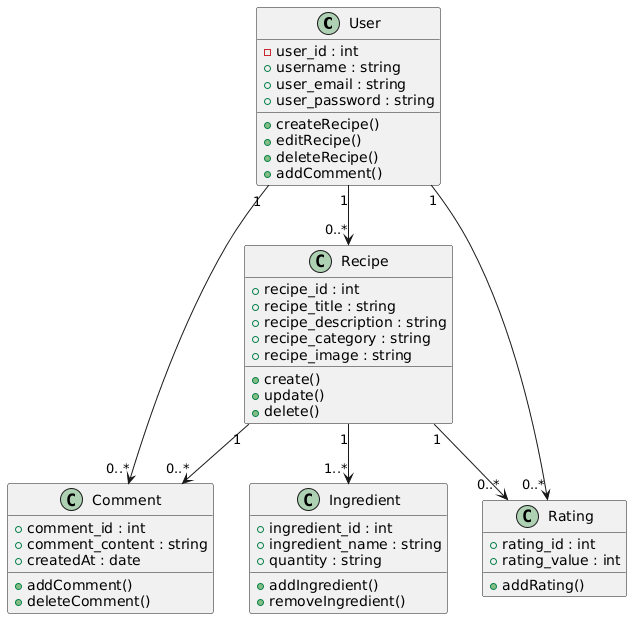

The diagram above was rendered by PlantUML. Its source (embedded in the PNG):
@startuml
class User {
  -user_id : int
  +username : string
  +user_email : string
  +user_password : string

  +createRecipe()
  +editRecipe()
  +deleteRecipe()
  +addComment()
}

class Recipe {
  +recipe_id : int
  +recipe_title : string
  +recipe_description : string
  +recipe_category : string
  +recipe_image : string

  +create()
  +update()
  +delete()
}

class Ingredient {
  +ingredient_id : int
  +ingredient_name : string
  +quantity : string

  +addIngredient()
  +removeIngredient()
}

class Comment {
  +comment_id : int
  +comment_content : string
  +createdAt : date

  +addComment()
  +deleteComment()
}

class Rating {
  +rating_id : int
  +rating_value : int

  +addRating()
}

User "1" --> "0..*" Recipe
Recipe "1" --> "1..*" Ingredient
Recipe "1" --> "0..*" Comment
User "1" --> "0..*" Comment
User "1" --> "0..*" Rating
Recipe "1" --> "0..*" Rating
@enduml